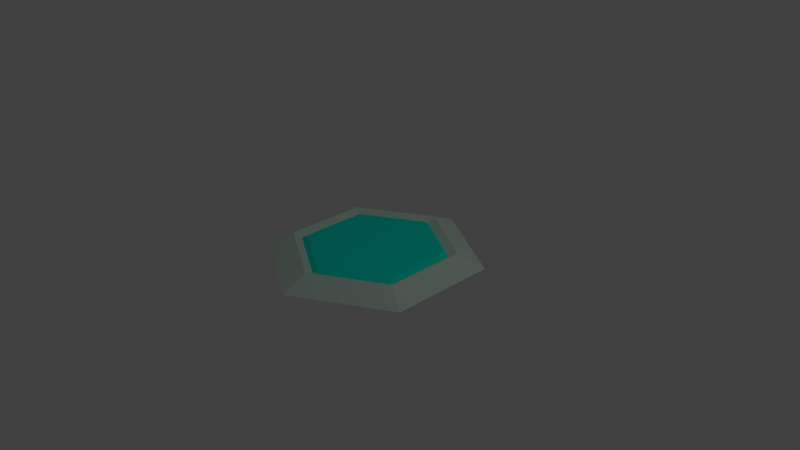 # Source: power_token_1_silver.blend  (saved by Blender 2.76.0; exported with 4.5.12 LTS)
import bpy
from mathutils import Matrix  # noqa: F401  (used for matrix-valued properties, if any)

bpy.ops.wm.read_factory_settings(use_empty=True)
scene = bpy.context.scene
scene.name = 'Scene'

# ---- collections
col_collection_1 = bpy.data.collections.new('Collection 1'); scene.collection.children.link(col_collection_1)

# ---- materials (node trees are filled in below, after node groups)
mat_metal_silver = bpy.data.materials.new('Metal_Silver')
mat_metal_silver.alpha_threshold = 0.0
mat_metal_silver.use_transparent_shadow = False
mat_metal_silver.diffuse_color = (0.6777, 0.8689, 0.7389, 1.0)
mat_metal_silver.roughness = 0.5
mat_metal_silver.specular_intensity = 0.972
mat_coreglow = bpy.data.materials.new('CoreGlow')
mat_coreglow.alpha_threshold = 0.0
mat_coreglow.use_transparent_shadow = False
mat_coreglow.diffuse_color = (0.0, 1.0, 0.8, 1.0)
mat_coreglow.roughness = 0.5

# ---- material node trees

# ---- world
world_world = bpy.data.worlds.new('World'); scene.world = world_world
world_world.color = (0.05088, 0.05088, 0.05088)
world_world.use_sun_shadow = False
world_world.sun_shadow_jitter_overblur = 0.0
world_world.cycles.sampling_method = 'MANUAL'
world_world.cycles.sample_map_resolution = 256

# ---- cameras
cam_camera = bpy.data.cameras.new('Camera')
cam_camera.clip_end = 100.0
cam_camera.lens = 35.0
cam_camera.sensor_width = 32.0
cam_camera.sensor_height = 18.0
cam_camera.ortho_scale = 7.314
cam_camera.dof.focus_distance = 0.0
cam_camera.dof.aperture_fstop = 128.0

# ---- lights
light_lamp = bpy.data.lights.new('Lamp', 'POINT')
light_lamp.transmission_factor = 0.0
light_lamp.cutoff_distance = 30.0
light_lamp.energy = 100.0
light_lamp.shadow_buffer_clip_start = 1.001
light_lamp.shadow_soft_size = 0.1
light_lamp.shadow_maximum_resolution = 0.006
light_lamp.use_absolute_resolution = True
light_lamp.cycles.use_multiple_importance_sampling = False

# ---- meshes
me_cylinder = bpy.data.meshes.new('Cylinder')
me_cylinder.from_pydata([(0.0, 1.0, -0.1497), (0.0, 1.0, 0.1497), (0.866, 0.5, -0.1497), (0.866, 0.5, 0.1497), (0.866, -0.5, -0.1497), (0.866, -0.5, 0.1497), (-8.742e-08, -1.0, -0.1497), (-8.742e-08, -1.0, 0.1497), (-0.866, -0.5, -0.1497), (-0.866, -0.5, 0.1497), (-0.866, 0.5, -0.1497), (-0.866, 0.5, 0.1497), (-3.005e-08, 1.321, 0.0), (1.144, 0.6603, 0.0), (-1.936e-10, 0.8966, 0.08914), (0.7765, 0.4483, 0.08914), (1.144, -0.6603, 0.0), (0.7765, -0.4483, -0.08914), (-1.27e-07, -1.321, 0.0), (0.7765, -0.4483, 0.08914), (-1.144, -0.6603, 0.0), (-3.871e-10, 0.8966, -0.08914), (-1.144, 0.6603, 0.0), (0.7765, 0.4483, -0.08914), (-7.877e-08, -0.8966, -0.08914), (-7.857e-08, -0.8966, 0.08914), (-0.7765, -0.4483, -0.08914), (-0.7765, -0.4483, 0.08914), (-0.7765, 0.4483, -0.08914), (-0.7765, 0.4483, 0.08914), (-0.7184, -0.4148, -0.1335), (-0.7184, 0.4148, -0.1335), (-3.582e-10, 0.8296, -0.1335), (0.7184, -0.4148, 0.1335), (0.7184, 0.4148, 0.1335), (-0.7184, 0.4148, 0.1335), (-0.7184, -0.4148, 0.1335), (-7.279e-08, -0.8296, 0.1335), (-7.288e-08, -0.8296, -0.1335), (-2.701e-10, 0.8296, 0.1335), (0.7184, 0.4148, -0.1335), (0.7184, -0.4148, -0.1335)], [], [(10, 8, 20, 22), (0, 10, 22, 12), (0, 2, 23, 21), (4, 6, 24, 17), (3, 1, 14, 15), (1, 11, 29, 14), (5, 7, 18, 16), (9, 7, 25, 27), (1, 3, 13, 12), (3, 5, 16, 13), (8, 10, 28, 26), (10, 0, 21, 28), (6, 8, 26, 24), (7, 9, 20, 18), (8, 6, 18, 20), (5, 3, 15, 19), (2, 0, 12, 13), (6, 4, 16, 18), (9, 11, 22, 20), (4, 2, 13, 16), (7, 5, 19, 25), (25, 19, 33, 37), (11, 1, 12, 22), (19, 15, 34, 33), (11, 9, 27, 29), (2, 4, 17, 23), (32, 40, 41, 38, 30, 31), (34, 39, 35, 36, 37, 33), (29, 27, 36, 35), (28, 21, 32, 31), (17, 24, 38, 41), (26, 28, 31, 30), (14, 29, 35, 39), (23, 17, 41, 40), (27, 25, 37, 36), (21, 23, 40, 32), (24, 26, 30, 38), (15, 14, 39, 34)])
me_cylinder.polygons.foreach_set('material_index', [0, 0, 0, 0, 0, 0, 0, 0, 0, 0, 0, 0, 0, 0, 0, 0, 0, 0, 0, 0, 0, 1, 0, 1, 0, 0, 1, 1, 1, 1, 1, 1, 1, 1, 1, 1, 1, 1])
me_cylinder.materials.append(mat_metal_silver)
me_cylinder.materials.append(mat_coreglow)
me_cylinder.use_remesh_preserve_volume = False
me_cylinder.use_remesh_preserve_attributes = False
me_cylinder.use_mirror_vertex_groups = False
me_cylinder.update()

# ---- objects
ob_cylinder = bpy.data.objects.new('Cylinder', me_cylinder)
ob_lamp = bpy.data.objects.new('Lamp', light_lamp)
ob_camera = bpy.data.objects.new('Camera', cam_camera)

# ---- transforms, parenting, visibility, modifiers, constraints
ob_cylinder.location = (0.0, 0.0, 0.0)
ob_cylinder.scale = (1.1, 1.1, 1.1)
ob_cylinder.lineart.crease_threshold = 0.0
ob_lamp.location = (4.076, 1.005, 5.904)
ob_lamp.rotation_euler = (0.6503, 0.05522, 1.866)
ob_lamp.lock_rotations_4d = False
ob_lamp.empty_display_type = 'ARROWS'
ob_lamp.color = (0.0, 0.0, 0.0, 0.0)
ob_lamp.lineart.crease_threshold = 0.0
ob_camera.location = (7.481, -6.508, 5.344)
ob_camera.rotation_euler = (1.109, 0.01082, 0.8149)
ob_camera.lock_rotations_4d = False
ob_camera.empty_display_type = 'ARROWS'
ob_camera.color = (0.0, 0.0, 0.0, 0.0)
ob_camera.display_type = 'WIRE'
ob_camera.lineart.crease_threshold = 0.0

# ---- collection membership
col_collection_1.objects.link(ob_cylinder)
col_collection_1.objects.link(ob_lamp)
col_collection_1.objects.link(ob_camera)

# ---- scene / render settings (as saved in the file)
scene.camera = ob_camera
scene.frame_start = 1; scene.frame_end = 250; scene.frame_set(1)
scene.render.engine = 'BLENDER_EEVEE_NEXT'
scene.render.dither_intensity = 0.0
scene.cycles.use_denoising = False
scene.cycles.samples = 10
scene.cycles.sampling_pattern = 'TABULATED_SOBOL'
scene.cycles.light_sampling_threshold = 0.0
scene.cycles.use_adaptive_sampling = False
scene.cycles.use_light_tree = False
scene.cycles.blur_glossy = 0.0
scene.cycles.pixel_filter_type = 'GAUSSIAN'
scene.cycles.sample_clamp_indirect = 0.0
scene.view_settings.view_transform = 'Standard'
bpy.context.view_layer.update()
